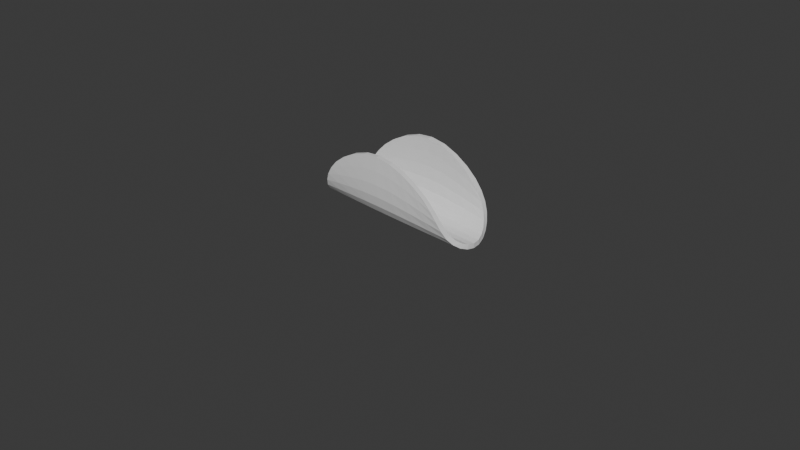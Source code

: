 # Source: tacoShell.blend  (saved by Blender 4.3.34; exported with 4.5.12 LTS)
import bpy
from mathutils import Matrix  # noqa: F401  (used for matrix-valued properties, if any)

bpy.ops.wm.read_factory_settings(use_empty=True)
scene = bpy.context.scene
scene.name = 'Scene'

# ---- collections
col_collection = bpy.data.collections.new('Collection'); scene.collection.children.link(col_collection)

# ---- world
world_world = bpy.data.worlds.new('World'); scene.world = world_world
world_world.use_nodes = True; world_world.node_tree.nodes.clear()
_N = world_world.node_tree.nodes; _L = world_world.node_tree.links
n0 = _N.new('ShaderNodeOutputWorld'); n0.name = 'World Output'; n0.location = (300, 300)
n1 = _N.new('ShaderNodeBackground'); n1.name = 'Background'; n1.location = (10, 300)
n1.inputs[0].default_value = (0.05088, 0.05088, 0.05088, 1.0)
_L.new(n1.outputs[0], n0.inputs[0])
n0.is_active_output = True
world_world.color = (0.05088, 0.05088, 0.05088)
world_world.sun_shadow_jitter_overblur = 0.0

# ---- cameras
cam_camera = bpy.data.cameras.new('Camera')
cam_camera.clip_end = 100.0
cam_camera.ortho_scale = 7.314

# ---- meshes
me_circle_004 = bpy.data.meshes.new('Circle.004')
me_circle_004.from_pydata([(0.0, 0.3302, 0.8595), (-0.7071, 0.3077, 0.496), (-1.0, 0.0, 0.0), (1.49e-08, 0.361, 0.1304), (0.8536, 0.2741, 0.1304), (-0.8536, 0.2741, 0.1304), (1.0, 0.0, 0.0), (0.7071, 0.3077, 0.496), (2.98e-08, -2.98e-08, 0.0)], [], [(3, 8, 6, 4), (1, 5, 3, 0), (5, 2, 8, 3), (0, 3, 4, 7)])
_uv = me_circle_004.uv_layers.new(name='UVMap')
_uv.uv.foreach_set('vector', [0.0, 0.0, 0.0, 0.0, 0.0, 0.0, 0.0, 0.0, 0.0, 0.0, 0.0, 0.0, 0.0, 0.0, 0.0, 0.0, 0.0, 0.0, 0.0, 0.0, 0.0, 0.0, 0.0, 0.0, 0.0, 0.0, 0.0, 0.0, 0.0, 0.0, 0.0, 0.0])
me_circle_004.update()

# ---- objects
ob_camera = bpy.data.objects.new('Camera', cam_camera)
ob_circle = bpy.data.objects.new('Circle', me_circle_004)

# ---- transforms, parenting, visibility, modifiers, constraints
ob_camera.location = (7.359, -6.926, 4.958)
ob_camera.rotation_euler = (1.109, 0.0, 0.8149)
ob_camera.lock_rotations_4d = False
ob_camera.empty_display_type = 'ARROWS'
ob_camera.color = (0.0, 0.0, 0.0, 0.0)
ob_camera.display_type = 'WIRE'
ob_camera.lineart.crease_threshold = 0.0
ob_circle.location = (0.1285, -0.04717, 0.1)
_m = ob_circle.modifiers.new('Mirror', 'MIRROR')
_m.use_axis = (False, True, False)
_m = ob_circle.modifiers.new('Subdivision', 'SUBSURF')
_m = ob_circle.modifiers.new('Solidify', 'SOLIDIFY')
_m.thickness = 0.05

# ---- collection membership
col_collection.objects.link(ob_camera)
col_collection.objects.link(ob_circle)

# ---- scene / render settings (as saved in the file)
scene.camera = ob_camera
scene.frame_start = 1; scene.frame_end = 250; scene.frame_set(126)
scene.render.engine = 'BLENDER_EEVEE_NEXT'
bpy.context.view_layer.update()

# ---- added for rendering (the .blend has no usable light): sun
light_auto_sun = bpy.data.lights.new('AutoSun', 'SUN')
light_auto_sun.energy = 3.0
light_auto_sun.angle = 0.0523599
ob_auto_sun = bpy.data.objects.new('AutoSun', light_auto_sun)
scene.collection.objects.link(ob_auto_sun)
ob_auto_sun.rotation_euler = (0.872665, 0.174533, 0.523599)
bpy.context.view_layer.update()
